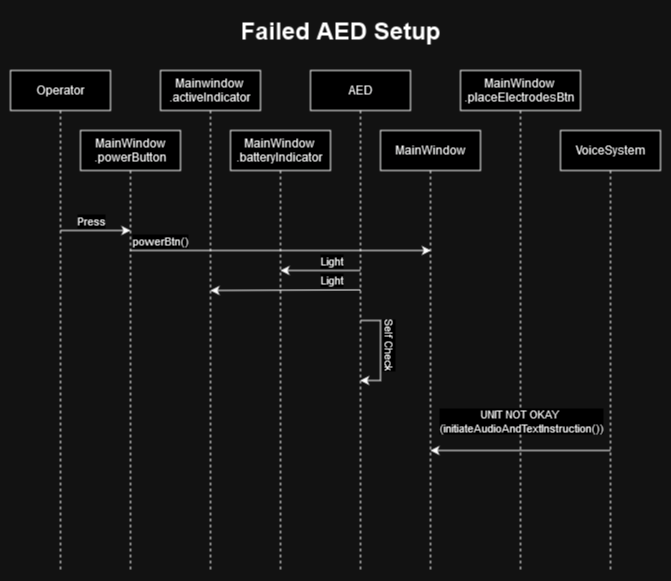

The diagram above was exported from draw.io. Its source (the exported page's mxGraphModel, read from the mxfile embedded in the PNG):
<mxGraphModel dx="1887" dy="908" grid="1" gridSize="10" guides="1" tooltips="1" connect="1" arrows="1" fold="1" page="1" pageScale="1" pageWidth="827" pageHeight="1169" math="0" shadow="0">
  <root>
    <mxCell id="WIyWlLk6GJQsqaUBKTNV-0" />
    <mxCell id="WIyWlLk6GJQsqaUBKTNV-1" parent="WIyWlLk6GJQsqaUBKTNV-0" />
    <mxCell id="Ii6EBYF0BPZbq6cMydTG-0" value="Operator" style="shape=umlLifeline;perimeter=lifelinePerimeter;whiteSpace=wrap;html=1;container=0;dropTarget=0;collapsible=0;recursiveResize=0;outlineConnect=0;portConstraint=eastwest;newEdgeStyle={&quot;edgeStyle&quot;:&quot;elbowEdgeStyle&quot;,&quot;elbow&quot;:&quot;vertical&quot;,&quot;curved&quot;:0,&quot;rounded&quot;:0};" parent="WIyWlLk6GJQsqaUBKTNV-1" vertex="1">
      <mxGeometry x="100" y="60" width="100" height="500" as="geometry" />
    </mxCell>
    <mxCell id="Ii6EBYF0BPZbq6cMydTG-2" value="&lt;div&gt;AED&lt;/div&gt;" style="shape=umlLifeline;perimeter=lifelinePerimeter;whiteSpace=wrap;html=1;container=0;dropTarget=0;collapsible=0;recursiveResize=0;outlineConnect=0;portConstraint=eastwest;newEdgeStyle={&quot;edgeStyle&quot;:&quot;elbowEdgeStyle&quot;,&quot;elbow&quot;:&quot;vertical&quot;,&quot;curved&quot;:0,&quot;rounded&quot;:0};" parent="WIyWlLk6GJQsqaUBKTNV-1" vertex="1">
      <mxGeometry x="400" y="60" width="100" height="500" as="geometry" />
    </mxCell>
    <mxCell id="Ii6EBYF0BPZbq6cMydTG-4" value="VoiceSystem" style="shape=umlLifeline;perimeter=lifelinePerimeter;whiteSpace=wrap;html=1;container=0;dropTarget=0;collapsible=0;recursiveResize=0;outlineConnect=0;portConstraint=eastwest;newEdgeStyle={&quot;edgeStyle&quot;:&quot;elbowEdgeStyle&quot;,&quot;elbow&quot;:&quot;vertical&quot;,&quot;curved&quot;:0,&quot;rounded&quot;:0};" parent="WIyWlLk6GJQsqaUBKTNV-1" vertex="1">
      <mxGeometry x="650" y="120" width="100" height="440" as="geometry" />
    </mxCell>
    <mxCell id="Ii6EBYF0BPZbq6cMydTG-7" value="MainWindow" style="shape=umlLifeline;perimeter=lifelinePerimeter;whiteSpace=wrap;html=1;container=0;dropTarget=0;collapsible=0;recursiveResize=0;outlineConnect=0;portConstraint=eastwest;newEdgeStyle={&quot;edgeStyle&quot;:&quot;elbowEdgeStyle&quot;,&quot;elbow&quot;:&quot;vertical&quot;,&quot;curved&quot;:0,&quot;rounded&quot;:0};" parent="WIyWlLk6GJQsqaUBKTNV-1" vertex="1">
      <mxGeometry x="470" y="120" width="100" height="440" as="geometry" />
    </mxCell>
    <mxCell id="Ii6EBYF0BPZbq6cMydTG-8" value="Failed AED Setup" style="text;strokeColor=none;fillColor=none;html=1;fontSize=24;fontStyle=1;verticalAlign=middle;align=center;" parent="WIyWlLk6GJQsqaUBKTNV-1" vertex="1">
      <mxGeometry x="210" width="440" height="40" as="geometry" />
    </mxCell>
    <mxCell id="Ii6EBYF0BPZbq6cMydTG-9" value="&lt;div&gt;MainWindow&lt;/div&gt;&lt;div&gt;.powerButton&lt;/div&gt;" style="shape=umlLifeline;perimeter=lifelinePerimeter;whiteSpace=wrap;html=1;container=0;dropTarget=0;collapsible=0;recursiveResize=0;outlineConnect=0;portConstraint=eastwest;newEdgeStyle={&quot;edgeStyle&quot;:&quot;elbowEdgeStyle&quot;,&quot;elbow&quot;:&quot;vertical&quot;,&quot;curved&quot;:0,&quot;rounded&quot;:0};" parent="WIyWlLk6GJQsqaUBKTNV-1" vertex="1">
      <mxGeometry x="170" y="120" width="100" height="440" as="geometry" />
    </mxCell>
    <mxCell id="Ii6EBYF0BPZbq6cMydTG-10" value="" style="endArrow=classic;html=1;rounded=0;" parent="WIyWlLk6GJQsqaUBKTNV-1" edge="1">
      <mxGeometry width="50" height="50" relative="1" as="geometry">
        <mxPoint x="149.75925925925935" y="220.0000000000001" as="sourcePoint" />
        <mxPoint x="219.75925925925935" y="220.0000000000001" as="targetPoint" />
        <Array as="points">
          <mxPoint x="220" y="220" />
        </Array>
      </mxGeometry>
    </mxCell>
    <mxCell id="Ii6EBYF0BPZbq6cMydTG-11" value="Press" style="edgeLabel;html=1;align=center;verticalAlign=middle;resizable=0;points=[];" parent="Ii6EBYF0BPZbq6cMydTG-10" connectable="0" vertex="1">
      <mxGeometry x="-0.2086" relative="1" as="geometry">
        <mxPoint x="3" y="-10" as="offset" />
      </mxGeometry>
    </mxCell>
    <mxCell id="Ii6EBYF0BPZbq6cMydTG-12" value="&lt;div&gt;Mainwindow&lt;/div&gt;&lt;div&gt;.activeIndicator&lt;br&gt;&lt;/div&gt;" style="shape=umlLifeline;perimeter=lifelinePerimeter;whiteSpace=wrap;html=1;container=0;dropTarget=0;collapsible=0;recursiveResize=0;outlineConnect=0;portConstraint=eastwest;newEdgeStyle={&quot;edgeStyle&quot;:&quot;elbowEdgeStyle&quot;,&quot;elbow&quot;:&quot;vertical&quot;,&quot;curved&quot;:0,&quot;rounded&quot;:0};" parent="WIyWlLk6GJQsqaUBKTNV-1" vertex="1">
      <mxGeometry x="250" y="60" width="100" height="500" as="geometry" />
    </mxCell>
    <mxCell id="Ii6EBYF0BPZbq6cMydTG-13" value="&lt;div&gt;MainWindow&lt;/div&gt;&lt;div&gt;.batteryIndicator&lt;br&gt;&lt;/div&gt;" style="shape=umlLifeline;perimeter=lifelinePerimeter;whiteSpace=wrap;html=1;container=0;dropTarget=0;collapsible=0;recursiveResize=0;outlineConnect=0;portConstraint=eastwest;newEdgeStyle={&quot;edgeStyle&quot;:&quot;elbowEdgeStyle&quot;,&quot;elbow&quot;:&quot;vertical&quot;,&quot;curved&quot;:0,&quot;rounded&quot;:0};" parent="WIyWlLk6GJQsqaUBKTNV-1" vertex="1">
      <mxGeometry x="320" y="120" width="100" height="440" as="geometry" />
    </mxCell>
    <mxCell id="Ii6EBYF0BPZbq6cMydTG-14" value="" style="endArrow=classic;html=1;rounded=0;exitX=0.5;exitY=0.121;exitDx=0;exitDy=0;exitPerimeter=0;" parent="WIyWlLk6GJQsqaUBKTNV-1" edge="1">
      <mxGeometry width="50" height="50" relative="1" as="geometry">
        <mxPoint x="450" y="279.4" as="sourcePoint" />
        <mxPoint x="300" y="280" as="targetPoint" />
      </mxGeometry>
    </mxCell>
    <mxCell id="Ii6EBYF0BPZbq6cMydTG-15" value="Light" style="edgeLabel;html=1;align=center;verticalAlign=middle;resizable=0;points=[];" parent="Ii6EBYF0BPZbq6cMydTG-14" connectable="0" vertex="1">
      <mxGeometry x="-0.3931" y="1" relative="1" as="geometry">
        <mxPoint x="16" y="-11" as="offset" />
      </mxGeometry>
    </mxCell>
    <mxCell id="Ii6EBYF0BPZbq6cMydTG-16" value="" style="endArrow=classic;html=1;rounded=0;exitX=0.5;exitY=0.121;exitDx=0;exitDy=0;exitPerimeter=0;" parent="WIyWlLk6GJQsqaUBKTNV-1" edge="1">
      <mxGeometry width="50" height="50" relative="1" as="geometry">
        <mxPoint x="450" y="260" as="sourcePoint" />
        <mxPoint x="370" y="260" as="targetPoint" />
      </mxGeometry>
    </mxCell>
    <mxCell id="Ii6EBYF0BPZbq6cMydTG-17" value="Light" style="edgeLabel;html=1;align=center;verticalAlign=middle;resizable=0;points=[];" parent="Ii6EBYF0BPZbq6cMydTG-16" connectable="0" vertex="1">
      <mxGeometry x="-0.3931" y="1" relative="1" as="geometry">
        <mxPoint x="-6" y="-11" as="offset" />
      </mxGeometry>
    </mxCell>
    <mxCell id="Ii6EBYF0BPZbq6cMydTG-18" value="" style="endArrow=classic;html=1;rounded=0;" parent="WIyWlLk6GJQsqaUBKTNV-1" source="Ii6EBYF0BPZbq6cMydTG-2" edge="1">
      <mxGeometry width="50" height="50" relative="1" as="geometry">
        <mxPoint x="449.6666666666665" y="320" as="sourcePoint" />
        <mxPoint x="449.6666666666665" y="370" as="targetPoint" />
        <Array as="points">
          <mxPoint x="470" y="310" />
          <mxPoint x="470" y="370" />
        </Array>
      </mxGeometry>
    </mxCell>
    <mxCell id="Ii6EBYF0BPZbq6cMydTG-19" value="&lt;div&gt;Self Check&lt;/div&gt;" style="edgeLabel;html=1;align=center;verticalAlign=middle;resizable=0;points=[];rotation=90;" parent="Ii6EBYF0BPZbq6cMydTG-18" connectable="0" vertex="1">
      <mxGeometry x="-0.2279" y="4" relative="1" as="geometry">
        <mxPoint x="6" y="5" as="offset" />
      </mxGeometry>
    </mxCell>
    <mxCell id="Ii6EBYF0BPZbq6cMydTG-22" value="" style="endArrow=classic;html=1;rounded=0;" parent="WIyWlLk6GJQsqaUBKTNV-1" edge="1">
      <mxGeometry width="50" height="50" relative="1" as="geometry">
        <mxPoint x="700.09" y="440" as="sourcePoint" />
        <mxPoint x="519.9135294117649" y="440" as="targetPoint" />
      </mxGeometry>
    </mxCell>
    <mxCell id="Ii6EBYF0BPZbq6cMydTG-24" value="&lt;div&gt;MainWindow&lt;/div&gt;&lt;div&gt;.placeElectrodesBtn&lt;br&gt;&lt;/div&gt;" style="shape=umlLifeline;perimeter=lifelinePerimeter;whiteSpace=wrap;html=1;container=0;dropTarget=0;collapsible=0;recursiveResize=0;outlineConnect=0;portConstraint=eastwest;newEdgeStyle={&quot;edgeStyle&quot;:&quot;elbowEdgeStyle&quot;,&quot;elbow&quot;:&quot;vertical&quot;,&quot;curved&quot;:0,&quot;rounded&quot;:0};" parent="WIyWlLk6GJQsqaUBKTNV-1" vertex="1">
      <mxGeometry x="550" y="60" width="120" height="500" as="geometry" />
    </mxCell>
    <mxCell id="Ii6EBYF0BPZbq6cMydTG-25" value="&lt;div&gt;UNIT NOT OKAY&amp;nbsp;&lt;/div&gt;&lt;div&gt;(initiateAudioAndTextInstruction())&lt;/div&gt;" style="edgeLabel;html=1;align=center;verticalAlign=middle;resizable=0;points=[];" parent="WIyWlLk6GJQsqaUBKTNV-1" connectable="0" vertex="1">
      <mxGeometry x="610.0033333333334" y="410" as="geometry" />
    </mxCell>
    <mxCell id="Ii6EBYF0BPZbq6cMydTG-68" value="" style="endArrow=classic;html=1;rounded=0;" parent="WIyWlLk6GJQsqaUBKTNV-1" edge="1">
      <mxGeometry width="50" height="50" relative="1" as="geometry">
        <mxPoint x="219.59181818181847" y="240" as="sourcePoint" />
        <mxPoint x="520.41" y="240" as="targetPoint" />
      </mxGeometry>
    </mxCell>
    <mxCell id="Ii6EBYF0BPZbq6cMydTG-69" value="powerBtn()" style="edgeLabel;html=1;align=center;verticalAlign=middle;resizable=0;points=[];" parent="Ii6EBYF0BPZbq6cMydTG-68" connectable="0" vertex="1">
      <mxGeometry x="-0.7919" y="-1" relative="1" as="geometry">
        <mxPoint x="-1" y="-11" as="offset" />
      </mxGeometry>
    </mxCell>
  </root>
</mxGraphModel>